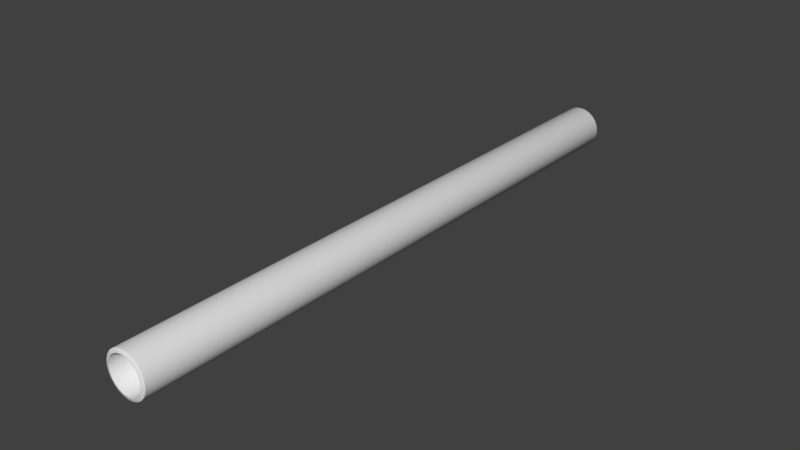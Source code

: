 # Source: w_pipe.blend  (saved by Blender 2.76.0; exported with 4.5.12 LTS)
import bpy
from mathutils import Matrix  # noqa: F401  (used for matrix-valued properties, if any)

bpy.ops.wm.read_factory_settings(use_empty=True)
scene = bpy.context.scene
scene.name = 'Scene'

# ---- collections
col_collection_1 = bpy.data.collections.new('Collection 1'); scene.collection.children.link(col_collection_1)

# ---- world
world_world = bpy.data.worlds.new('World'); scene.world = world_world
world_world.color = (0.05088, 0.05088, 0.05088)
world_world.use_sun_shadow = False
world_world.sun_shadow_jitter_overblur = 0.0
world_world.cycles.sampling_method = 'NONE'
world_world.cycles.sample_map_resolution = 256

# ---- meshes
me_cylinder = bpy.data.meshes.new('Cylinder')
me_cylinder.from_pydata([(4.1e-10, 0.7186, 0.04263), (0.01103, 0.7186, 0.04118), (0.02132, 0.7186, 0.03692), (0.03015, 0.7186, 0.03015), (0.03692, 0.7186, 0.02132), (0.04118, 0.7186, 0.01103), (0.04263, 0.7186, -4.004e-08), (0.04118, 0.7186, -0.01103), (0.03692, 0.7186, -0.02132), (0.03015, 0.7186, -0.03015), (0.02132, 0.7186, -0.03692), (0.01103, 0.7186, -0.04118), (1.701e-08, 0.7186, -0.04263), (-0.01103, 0.7186, -0.04118), (-0.02132, 0.7186, -0.03692), (-0.03015, 0.7186, -0.03015), (-0.03692, 0.7186, -0.02132), (-0.04118, 0.7186, -0.01103), (-0.04263, 0.7186, -7.181e-08), (-0.04118, 0.7186, 0.01103), (-0.03692, 0.7186, 0.02132), (-0.03015, 0.7186, 0.03015), (-0.02132, 0.7186, 0.03692), (-0.01103, 0.7186, 0.04118), (2.319e-09, 0.3689, -5.089e-08), (2.177e-10, -0.7214, 0.04267), (0.01104, -0.7214, 0.04122), (0.02134, -0.7214, 0.03695), (0.03017, -0.7214, 0.03017), (0.03695, -0.7214, 0.02134), (0.04122, -0.7214, 0.01104), (0.04267, -0.7214, 7.207e-08), (0.04122, -0.7214, -0.01104), (0.03695, -0.7214, -0.02134), (0.03017, -0.7214, -0.03017), (0.02134, -0.7214, -0.03695), (0.01104, -0.7214, -0.04122), (1.683e-08, -0.7214, -0.04267), (-0.01104, -0.7214, -0.04122), (-0.02134, -0.7214, -0.03695), (-0.03017, -0.7214, -0.03017), (-0.03695, -0.7214, -0.02134), (-0.04122, -0.7214, -0.01104), (-0.04267, -0.7214, 4.028e-08), (-0.04122, -0.7214, 0.01104), (-0.03695, -0.7214, 0.02134), (-0.03017, -0.7214, 0.03017), (-0.02134, -0.7214, 0.03695), (-0.01104, -0.7214, 0.04122), (1.179e-09, -0.3439, 4.909e-08), (-2.714e-10, -0.7185, 0.0512), (-2.169e-10, -0.7196, 0.05025), (0.01301, -0.7196, 0.04854), (0.01325, -0.7185, 0.04946), (0.02512, -0.7196, 0.04352), (0.0256, -0.7185, 0.04434), (0.03553, -0.7196, 0.03553), (0.0362, -0.7185, 0.0362), (0.04352, -0.7196, 0.02512), (0.04434, -0.7185, 0.0256), (0.04854, -0.7196, 0.01301), (0.04946, -0.7185, 0.01325), (0.05025, -0.7196, 7.603e-08), (0.0512, -0.7185, 7.645e-08), (0.04854, -0.7196, -0.01301), (0.04946, -0.7185, -0.01325), (0.04352, -0.7196, -0.02512), (0.04434, -0.7185, -0.0256), (0.03553, -0.7196, -0.03553), (0.0362, -0.7185, -0.0362), (0.02512, -0.7196, -0.04352), (0.0256, -0.7185, -0.04434), (0.01301, -0.7196, -0.04854), (0.01325, -0.7185, -0.04946), (1.935e-08, -0.7196, -0.05025), (1.967e-08, -0.7185, -0.0512), (-0.01301, -0.7196, -0.04854), (-0.01325, -0.7185, -0.04946), (-0.02512, -0.7196, -0.04352), (-0.0256, -0.7185, -0.04434), (-0.03553, -0.7196, -0.03553), (-0.0362, -0.7185, -0.0362), (-0.04352, -0.7196, -0.02512), (-0.04434, -0.7185, -0.0256), (-0.04854, -0.7196, -0.01301), (-0.04946, -0.7185, -0.01325), (-0.05025, -0.7196, 3.859e-08), (-0.0512, -0.7185, 3.83e-08), (-0.04854, -0.7196, 0.01301), (-0.04946, -0.7185, 0.01325), (-0.04352, -0.7196, 0.02512), (-0.04434, -0.7185, 0.0256), (-0.03553, -0.7196, 0.03553), (-0.0362, -0.7185, 0.0362), (-0.02512, -0.7196, 0.04352), (-0.0256, -0.7185, 0.04434), (-0.01301, -0.7196, 0.04854), (-0.01325, -0.7185, 0.04946), (-1.753e-10, 0.7167, 0.04999), (-2.714e-10, 0.7152, 0.0512), (0.01325, 0.7152, 0.04946), (0.01294, 0.7167, 0.04829), (0.0256, 0.7152, 0.04434), (0.025, 0.7167, 0.04329), (0.0362, 0.7152, 0.0362), (0.03535, 0.7167, 0.03535), (0.04434, 0.7152, 0.0256), (0.04329, 0.7167, 0.025), (0.04946, 0.7152, 0.01325), (0.04829, 0.7167, 0.01294), (0.0512, 0.7152, -3.782e-08), (0.04999, 0.7167, -3.822e-08), (0.04946, 0.7152, -0.01325), (0.04829, 0.7167, -0.01294), (0.04434, 0.7152, -0.0256), (0.04329, 0.7167, -0.025), (0.0362, 0.7152, -0.0362), (0.03535, 0.7167, -0.03535), (0.0256, 0.7152, -0.04434), (0.025, 0.7167, -0.04329), (0.01325, 0.7152, -0.04946), (0.01294, 0.7167, -0.04829), (1.967e-08, 0.7152, -0.0512), (1.929e-08, 0.7167, -0.04999), (-0.01325, 0.7152, -0.04946), (-0.01294, 0.7167, -0.04829), (-0.0256, 0.7152, -0.04434), (-0.025, 0.7167, -0.04329), (-0.0362, 0.7152, -0.0362), (-0.03535, 0.7167, -0.03535), (-0.04434, 0.7152, -0.0256), (-0.04329, 0.7167, -0.025), (-0.04946, 0.7152, -0.01325), (-0.04829, 0.7167, -0.01294), (-0.0512, 0.7152, -7.596e-08), (-0.04999, 0.7167, -7.546e-08), (-0.04946, 0.7152, 0.01325), (-0.04829, 0.7167, 0.01294), (-0.04434, 0.7152, 0.0256), (-0.04329, 0.7167, 0.025), (-0.0362, 0.7152, 0.0362), (-0.03535, 0.7167, 0.03535), (-0.0256, 0.7152, 0.04434), (-0.025, 0.7167, 0.04329), (-0.01325, 0.7152, 0.04946), (-0.01294, 0.7167, 0.04829)], [], [(98, 0, 23), (52, 26, 27), (54, 27, 28), (58, 56, 28), (60, 58, 29), (60, 30, 31), (64, 62, 31), (64, 32, 33), (68, 66, 33), (68, 34, 35), (70, 35, 36), (72, 36, 37), (76, 74, 37), (76, 38, 39), (78, 39, 40), (82, 80, 40), (82, 41, 42), (84, 42, 43), (86, 43, 44), (90, 88, 44), (90, 45, 46), (94, 92, 46), (63, 65, 112), (96, 48, 25), (94, 47, 48), (81, 83, 130), (91, 93, 140), (57, 59, 106), (67, 69, 116), (97, 50, 99), (77, 79, 126), (87, 89, 136), (61, 63, 110), (73, 75, 122), (83, 85, 132), (93, 95, 142), (59, 61, 108), (69, 71, 118), (79, 81, 128), (89, 91, 138), (53, 55, 102), (55, 57, 104), (65, 67, 114), (75, 77, 124), (85, 87, 134), (142, 95, 97), (111, 6, 5), (71, 73, 120), (8, 9, 24), (23, 0, 24), (1, 2, 24), (16, 17, 24), (9, 10, 24), (2, 3, 24), (17, 18, 24), (10, 11, 24), (3, 4, 24), (18, 19, 24), (11, 12, 24), (4, 5, 24), (19, 20, 24), (12, 13, 24), (5, 6, 24), (20, 21, 24), (13, 14, 24), (6, 7, 24), (21, 22, 24), (14, 15, 24), (7, 8, 24), (22, 23, 24), (0, 1, 24), (15, 16, 24), (119, 121, 11), (129, 131, 16), (141, 21, 20), (107, 4, 3), (117, 9, 8), (101, 1, 0), (125, 127, 14), (137, 19, 18), (111, 113, 7), (123, 12, 11), (133, 17, 16), (141, 143, 22), (109, 5, 4), (117, 119, 10), (129, 15, 14), (139, 20, 19), (101, 103, 2), (103, 105, 3), (115, 8, 7), (123, 125, 13), (133, 135, 18), (145, 23, 22), (25, 48, 49), (27, 26, 49), (42, 41, 49), (35, 34, 49), (28, 27, 49), (43, 42, 49), (36, 35, 49), (29, 28, 49), (44, 43, 49), (37, 36, 49), (30, 29, 49), (45, 44, 49), (38, 37, 49), (31, 30, 49), (46, 45, 49), (39, 38, 49), (32, 31, 49), (47, 46, 49), (40, 39, 49), (33, 32, 49), (48, 47, 49), (26, 25, 49), (41, 40, 49), (34, 33, 49), (53, 50, 51), (55, 53, 52), (55, 54, 56), (59, 57, 56), (61, 59, 58), (61, 60, 62), (65, 63, 62), (67, 65, 64), (67, 66, 68), (71, 69, 68), (71, 70, 72), (73, 72, 74), (77, 75, 74), (77, 76, 78), (81, 79, 78), (81, 80, 82), (83, 82, 84), (85, 84, 86), (87, 86, 88), (91, 89, 88), (91, 90, 92), (95, 93, 92), (95, 94, 96), (97, 96, 51), (52, 51, 25), (100, 101, 98), (100, 102, 103), (104, 105, 103), (106, 107, 105), (106, 108, 109), (110, 111, 109), (110, 112, 113), (112, 114, 115), (114, 116, 117), (116, 118, 119), (118, 120, 121), (122, 123, 121), (122, 124, 125), (126, 127, 125), (126, 128, 129), (128, 130, 131), (132, 133, 131), (132, 134, 135), (136, 137, 135), (136, 138, 139), (140, 141, 139), (142, 143, 141), (144, 145, 143), (144, 99, 98), (50, 53, 100), (145, 98, 23), (54, 52, 27), (56, 54, 28), (29, 58, 28), (30, 60, 29), (62, 60, 31), (32, 64, 31), (66, 64, 33), (34, 68, 33), (70, 68, 35), (72, 70, 36), (74, 72, 37), (38, 76, 37), (78, 76, 39), (80, 78, 40), (41, 82, 40), (84, 82, 42), (86, 84, 43), (88, 86, 44), (45, 90, 44), (92, 90, 46), (47, 94, 46), (110, 63, 112), (51, 96, 25), (96, 94, 48), (128, 81, 130), (138, 91, 140), (104, 57, 106), (114, 67, 116), (144, 97, 99), (124, 77, 126), (134, 87, 136), (108, 61, 110), (120, 73, 122), (130, 83, 132), (140, 93, 142), (106, 59, 108), (116, 69, 118), (126, 79, 128), (136, 89, 138), (100, 53, 102), (102, 55, 104), (112, 65, 114), (122, 75, 124), (132, 85, 134), (144, 142, 97), (109, 111, 5), (118, 71, 120), (10, 119, 11), (15, 129, 16), (139, 141, 20), (105, 107, 3), (115, 117, 8), (98, 101, 0), (13, 125, 14), (135, 137, 18), (6, 111, 7), (121, 123, 11), (131, 133, 16), (21, 141, 22), (107, 109, 4), (9, 117, 10), (127, 129, 14), (137, 139, 19), (1, 101, 2), (2, 103, 3), (113, 115, 7), (12, 123, 13), (17, 133, 18), (143, 145, 22), (52, 53, 51), (54, 55, 52), (57, 55, 56), (58, 59, 56), (60, 61, 58), (63, 61, 62), (64, 65, 62), (66, 67, 64), (69, 67, 68), (70, 71, 68), (73, 71, 72), (75, 73, 74), (76, 77, 74), (79, 77, 78), (80, 81, 78), (83, 81, 82), (85, 83, 84), (87, 85, 86), (89, 87, 88), (90, 91, 88), (93, 91, 92), (94, 95, 92), (97, 95, 96), (50, 97, 51), (26, 52, 25), (99, 100, 98), (101, 100, 103), (102, 104, 103), (104, 106, 105), (107, 106, 109), (108, 110, 109), (111, 110, 113), (113, 112, 115), (115, 114, 117), (117, 116, 119), (119, 118, 121), (120, 122, 121), (123, 122, 125), (124, 126, 125), (127, 126, 129), (129, 128, 131), (130, 132, 131), (133, 132, 135), (134, 136, 135), (137, 136, 139), (138, 140, 139), (140, 142, 141), (142, 144, 143), (145, 144, 98), (99, 50, 100)])
me_cylinder.polygons.foreach_set('use_smooth', [True] * 288)
_uv = me_cylinder.uv_layers.new(name='UVMap')
_uv.uv.foreach_set('vector', [0.1089, 0.9858, 0.1089, 0.9726, 0.1287, 0.97, 0.1323, 0.9835, 0.1288, 0.9704, 0.1472, 0.9628, 0.154, 0.9745, 0.1472, 0.9628, 0.1631, 0.9506, 0.187, 0.9415, 0.1727, 0.9602, 0.1631, 0.9506, 0.196, 0.9198, 0.187, 0.9415, 0.1753, 0.9347, 0.196, 0.9198, 0.1829, 0.9163, 0.1855, 0.8965, 0.196, 0.8731, 0.1991, 0.8965, 0.1855, 0.8965, 0.196, 0.8731, 0.1829, 0.8766, 0.1753, 0.8582, 0.1727, 0.8327, 0.187, 0.8514, 0.1753, 0.8582, 0.1727, 0.8327, 0.1631, 0.8423, 0.1472, 0.8302, 0.154, 0.8184, 0.1472, 0.8302, 0.1288, 0.8225, 0.1323, 0.8094, 0.1288, 0.8225, 0.109, 0.8199, 0.08564, 0.8094, 0.109, 0.8063, 0.109, 0.8199, 0.08564, 0.8094, 0.08916, 0.8225, 0.07069, 0.8302, 0.0639, 0.8184, 0.07069, 0.8302, 0.05484, 0.8423, 0.0309, 0.8514, 0.04523, 0.8327, 0.05484, 0.8423, 0.0309, 0.8514, 0.04268, 0.8582, 0.03503, 0.8766, 0.0219, 0.8731, 0.03503, 0.8766, 0.03242, 0.8965, 0.01883, 0.8965, 0.03242, 0.8965, 0.03503, 0.9163, 0.0309, 0.9415, 0.0219, 0.9198, 0.03503, 0.9163, 0.0309, 0.9415, 0.04268, 0.9347, 0.05484, 0.9506, 0.0639, 0.9745, 0.04523, 0.9602, 0.05484, 0.9506, 0.5541, 0.01215, 0.5469, 0.01215, 0.5469, 1.011, 0.08564, 0.9835, 0.08916, 0.9704, 0.109, 0.973, 0.0639, 0.9745, 0.07069, 0.9628, 0.08916, 0.9704, 0.4685, 0.0006747, 0.4613, 0.0006746, 0.4613, 0.9991, 0.4613, 0.0006747, 0.4685, 0.0006746, 0.4685, 0.9991, 0.5324, 0.0006748, 0.5396, 0.0006747, 0.5396, 0.9991, 0.5396, 0.0006747, 0.5324, 0.0006746, 0.5324, 0.9991, 0.4888, 0.0006747, 0.5005, 0.0006746, 0.5005, 0.9991, 0.4888, 0.0006747, 0.4779, 0.0006746, 0.4779, 0.9991, 0.4469, 0.0006745, 0.4537, 0.0006746, 0.4537, 0.9991, 0.5472, 0.0006747, 0.5541, 0.0006746, 0.5541, 0.9991, 0.5122, 0.0006747, 0.5005, 0.0006746, 0.5005, 0.9991, 0.4613, 0.0006745, 0.4531, 0.0006746, 0.4531, 0.9991, 0.4685, 0.0006747, 0.4779, 0.0006746, 0.4779, 0.9991, 0.5396, 0.0006748, 0.5472, 0.0006746, 0.5472, 0.9991, 0.5324, 0.0006747, 0.5231, 0.0006746, 0.5231, 0.9991, 0.4779, 0.0006747, 0.4685, 0.0006746, 0.4685, 0.9991, 0.4537, 0.0006747, 0.4613, 0.0006746, 0.4613, 0.9991, 0.5122, 0.0006747, 0.5231, 0.0006746, 0.5231, 0.9991, 0.5231, 0.0006747, 0.5324, 0.0006747, 0.5324, 0.9991, 0.5469, 0.0006745, 0.5396, 0.0006746, 0.5396, 0.9991, 0.5005, 0.0006747, 0.4888, 0.0006746, 0.4888, 0.9991, 0.4531, 0.01618, 0.4469, 0.01618, 0.4469, 1.015, 0.4779, 0.9991, 0.4779, 0.0006747, 0.4888, 0.0006746, 0.019, 0.8959, 0.03223, 0.8959, 0.03485, 0.9158, 0.5231, 0.0006747, 0.5122, 0.0006746, 0.5122, 0.9991, 0.06711, 0.5981, 0.06711, 0.578, 0.003065, 0.6398, 0.06711, 0.74, 0.06711, 0.7433, 0.003065, 0.6593, 0.06711, 0.74, 0.06711, 0.7303, 0.003065, 0.6593, 0.06711, 0.5981, 0.06711, 0.6214, 0.003065, 0.6398, 0.06711, 0.578, 0.06711, 0.5626, 0.003065, 0.6371, 0.06711, 0.7303, 0.06711, 0.7149, 0.003065, 0.658, 0.06711, 0.6214, 0.06711, 0.6465, 0.003065, 0.643, 0.06711, 0.5626, 0.06711, 0.5529, 0.003065, 0.635, 0.06711, 0.7149, 0.06711, 0.6949, 0.003065, 0.6559, 0.06711, 0.6465, 0.06711, 0.6715, 0.003065, 0.6465, 0.06711, 0.5529, 0.06711, 0.5496, 0.003065, 0.6337, 0.06711, 0.6949, 0.06711, 0.6715, 0.003065, 0.6531, 0.06711, 0.6715, 0.06711, 0.6949, 0.003065, 0.6499, 0.06711, 0.5496, 0.06711, 0.5529, 0.003065, 0.6332, 0.06711, 0.6715, 0.06711, 0.6465, 0.003065, 0.6499, 0.06711, 0.6949, 0.06711, 0.7149, 0.003065, 0.6531, 0.06711, 0.5529, 0.06711, 0.5626, 0.003065, 0.6337, 0.06711, 0.6465, 0.06711, 0.6214, 0.003065, 0.6465, 0.06711, 0.7149, 0.06711, 0.7303, 0.003065, 0.6559, 0.06711, 0.5626, 0.06711, 0.578, 0.003065, 0.635, 0.06711, 0.6214, 0.06711, 0.5981, 0.003065, 0.643, 0.06711, 0.7303, 0.06711, 0.74, 0.003065, 0.658, 0.06711, 0.7433, 0.06711, 0.74, 0.003065, 0.6597, 0.06711, 0.578, 0.06711, 0.5981, 0.003065, 0.6371, 0.06395, 0.8181, 0.08563, 0.8091, 0.08906, 0.8219, 0.1725, 0.8324, 0.1868, 0.851, 0.1753, 0.8576, 0.1725, 0.9595, 0.1631, 0.9502, 0.1753, 0.9343, 0.03105, 0.9409, 0.04251, 0.9343, 0.05469, 0.9502, 0.04533, 0.8324, 0.05469, 0.8417, 0.04251, 0.8576, 0.08563, 0.9828, 0.08906, 0.97, 0.1089, 0.9726, 0.1322, 0.8091, 0.1538, 0.8181, 0.1472, 0.8296, 0.1957, 0.9192, 0.183, 0.9158, 0.1856, 0.8959, 0.019, 0.8959, 0.02207, 0.8727, 0.03485, 0.8761, 0.1089, 0.8061, 0.1089, 0.8193, 0.08906, 0.8219, 0.1957, 0.8727, 0.183, 0.8761, 0.1753, 0.8576, 0.1725, 0.9595, 0.1538, 0.9738, 0.1472, 0.9623, 0.02207, 0.9192, 0.03485, 0.9158, 0.04251, 0.9343, 0.04533, 0.8324, 0.06395, 0.8181, 0.07057, 0.8296, 0.1725, 0.8324, 0.1631, 0.8417, 0.1472, 0.8296, 0.1868, 0.9409, 0.1753, 0.9343, 0.183, 0.9158, 0.08563, 0.9828, 0.06395, 0.9738, 0.07057, 0.9623, 0.06395, 0.9738, 0.04533, 0.9595, 0.05469, 0.9502, 0.03105, 0.851, 0.04251, 0.8576, 0.03485, 0.8761, 0.1089, 0.8061, 0.1322, 0.8091, 0.1287, 0.8219, 0.1957, 0.8727, 0.1988, 0.8959, 0.1856, 0.8959, 0.1322, 0.9828, 0.1287, 0.97, 0.1472, 0.9623, 0.0697, 0.5471, 0.0697, 0.5505, 0.001243, 0.6332, 0.0697, 0.5605, 0.0697, 0.5505, 0.001243, 0.6351, 0.0697, 0.6726, 0.0697, 0.6967, 0.001243, 0.6504, 0.0697, 0.7332, 0.0697, 0.7173, 0.001243, 0.6586, 0.0697, 0.5763, 0.0697, 0.5605, 0.001243, 0.6372, 0.0697, 0.6468, 0.0697, 0.6726, 0.001243, 0.6468, 0.0697, 0.7432, 0.0697, 0.7332, 0.001243, 0.66, 0.0697, 0.597, 0.0697, 0.5763, 0.001243, 0.64, 0.0697, 0.621, 0.0697, 0.6468, 0.001243, 0.6433, 0.0697, 0.7466, 0.0697, 0.7432, 0.001243, 0.6604, 0.0697, 0.621, 0.0697, 0.597, 0.001243, 0.6433, 0.0697, 0.597, 0.0697, 0.621, 0.001243, 0.64, 0.0697, 0.7432, 0.0697, 0.7466, 0.001243, 0.66, 0.0697, 0.6468, 0.0697, 0.621, 0.001243, 0.6468, 0.0697, 0.5763, 0.0697, 0.597, 0.001243, 0.6372, 0.0697, 0.7332, 0.0697, 0.7432, 0.001243, 0.6586, 0.0697, 0.6726, 0.0697, 0.6468, 0.001243, 0.6504, 0.0697, 0.5605, 0.0697, 0.5763, 0.001243, 0.6351, 0.0697, 0.7173, 0.0697, 0.7332, 0.001243, 0.6565, 0.0697, 0.6967, 0.0697, 0.6726, 0.001243, 0.6536, 0.0697, 0.5505, 0.0697, 0.5605, 0.001243, 0.6337, 0.0697, 0.5505, 0.0697, 0.5471, 0.001243, 0.6337, 0.0697, 0.6967, 0.0697, 0.7173, 0.001243, 0.6536, 0.0697, 0.7173, 0.0697, 0.6967, 0.001243, 0.6565, 0.5122, 0.0006746, 0.5005, 0.0006747, 0.5006, 0.0, 0.5231, 0.0006746, 0.5122, 0.0006747, 0.5123, 0.0, 0.5231, 0.0006747, 0.5232, 8.305e-10, 0.5323, 8.858e-08, 0.5396, 0.0006747, 0.5324, 0.0006748, 0.5325, 8.941e-08, 0.5472, 0.0006746, 0.5396, 0.0006748, 0.5397, 8.858e-08, 0.5472, 0.0006747, 0.5473, 0.0, 0.554, 0.0, 0.5469, 0.01215, 0.5541, 0.01215, 0.554, 0.01147, 0.5396, 0.0006746, 0.5469, 0.0006745, 0.5469, 0.0, 0.5396, 0.0006747, 0.5395, 0.0, 0.5325, 0.0, 0.5231, 0.0006746, 0.5324, 0.0006747, 0.5323, 0.0, 0.5231, 0.0006747, 0.523, 0.0, 0.5123, 0.0, 0.5122, 0.0006747, 0.5121, 0.0, 0.5006, 0.0, 0.4888, 0.0006746, 0.5005, 0.0006747, 0.5004, 0.0, 0.4888, 0.0006747, 0.4887, 0.0, 0.478, 0.0, 0.4685, 0.0006746, 0.4779, 0.0006747, 0.4778, 0.0, 0.4685, 0.0006747, 0.4684, 0.0, 0.4614, 0.0, 0.4613, 0.0006745, 0.4612, 0.0, 0.4532, 0.0, 0.4531, 0.01618, 0.4531, 0.0155, 0.4469, 0.0155, 0.4469, 0.0006745, 0.4469, 0.0, 0.4537, 0.0, 0.4613, 0.0006746, 0.4537, 0.0006747, 0.4538, 0.0, 0.4613, 0.0006747, 0.4614, 0.0, 0.4684, 0.0, 0.4779, 0.0006746, 0.4685, 0.0006747, 0.4686, 0.0, 0.4779, 0.0006747, 0.478, 0.0, 0.4887, 0.0, 0.4888, 0.0006747, 0.4889, 0.0, 0.5004, 0.0, 0.1323, 0.9835, 0.109, 0.9866, 0.109, 0.973, 0.5122, 0.9991, 0.512, 1.0, 0.5006, 1.0, 0.5122, 0.9991, 0.5231, 0.9991, 0.5229, 1.0, 0.5324, 0.9991, 0.5323, 1.0, 0.5232, 1.0, 0.5396, 0.9991, 0.5395, 1.0, 0.5325, 1.0, 0.5396, 0.9991, 0.5472, 0.9991, 0.5471, 1.0, 0.5541, 0.9991, 0.554, 1.0, 0.5473, 1.0, 0.5541, 1.011, 0.5469, 1.011, 0.547, 1.011, 0.5469, 0.9991, 0.5396, 0.9991, 0.5397, 1.0, 0.5396, 0.9991, 0.5324, 0.9991, 0.5325, 1.0, 0.5324, 0.9991, 0.5231, 0.9991, 0.5232, 1.0, 0.5231, 0.9991, 0.5122, 0.9991, 0.5123, 1.0, 0.5005, 0.9991, 0.5006, 1.0, 0.512, 1.0, 0.5005, 0.9991, 0.4888, 0.9991, 0.4889, 1.0, 0.4779, 0.9991, 0.478, 1.0, 0.4886, 1.0, 0.4779, 0.9991, 0.4685, 0.9991, 0.4686, 1.0, 0.4685, 0.9991, 0.4613, 0.9991, 0.4614, 1.0, 0.4531, 0.9991, 0.4532, 1.0, 0.4612, 1.0, 0.4531, 1.015, 0.4469, 1.015, 0.447, 1.016, 0.4537, 0.9991, 0.4537, 1.0, 0.447, 1.0, 0.4537, 0.9991, 0.4613, 0.9991, 0.4612, 1.0, 0.4685, 0.9991, 0.4684, 1.0, 0.4614, 1.0, 0.4779, 0.9991, 0.4778, 1.0, 0.4686, 1.0, 0.4888, 0.9991, 0.4886, 1.0, 0.478, 1.0, 0.4888, 0.9991, 0.5005, 0.9991, 0.5003, 1.0, 0.5005, 0.0006747, 0.5122, 0.0006746, 0.5122, 0.9991, 0.1322, 0.9828, 0.1089, 0.9858, 0.1287, 0.97, 0.154, 0.9745, 0.1323, 0.9835, 0.1472, 0.9628, 0.1727, 0.9602, 0.154, 0.9745, 0.1631, 0.9506, 0.1753, 0.9347, 0.187, 0.9415, 0.1631, 0.9506, 0.1829, 0.9163, 0.196, 0.9198, 0.1753, 0.9347, 0.1991, 0.8965, 0.196, 0.9198, 0.1855, 0.8965, 0.1829, 0.8766, 0.196, 0.8731, 0.1855, 0.8965, 0.187, 0.8514, 0.196, 0.8731, 0.1753, 0.8582, 0.1631, 0.8423, 0.1727, 0.8327, 0.1753, 0.8582, 0.154, 0.8184, 0.1727, 0.8327, 0.1472, 0.8302, 0.1323, 0.8094, 0.154, 0.8184, 0.1288, 0.8225, 0.109, 0.8063, 0.1323, 0.8094, 0.109, 0.8199, 0.08916, 0.8225, 0.08564, 0.8094, 0.109, 0.8199, 0.0639, 0.8184, 0.08564, 0.8094, 0.07069, 0.8302, 0.04523, 0.8327, 0.0639, 0.8184, 0.05484, 0.8423, 0.04268, 0.8582, 0.0309, 0.8514, 0.05484, 0.8423, 0.0219, 0.8731, 0.0309, 0.8514, 0.03503, 0.8766, 0.01883, 0.8965, 0.0219, 0.8731, 0.03242, 0.8965, 0.0219, 0.9198, 0.01883, 0.8965, 0.03503, 0.9163, 0.04268, 0.9347, 0.0309, 0.9415, 0.03503, 0.9163, 0.04523, 0.9602, 0.0309, 0.9415, 0.05484, 0.9506, 0.07069, 0.9628, 0.0639, 0.9745, 0.05484, 0.9506, 0.5541, 1.011, 0.5541, 0.01215, 0.5469, 1.011, 0.109, 0.9866, 0.08564, 0.9835, 0.109, 0.973, 0.08564, 0.9835, 0.0639, 0.9745, 0.08916, 0.9704, 0.4685, 0.9991, 0.4685, 0.0006747, 0.4613, 0.9991, 0.4613, 0.9991, 0.4613, 0.0006747, 0.4685, 0.9991, 0.5324, 0.9991, 0.5324, 0.0006748, 0.5396, 0.9991, 0.5396, 0.9991, 0.5396, 0.0006747, 0.5324, 0.9991, 0.4888, 0.9991, 0.4888, 0.0006747, 0.5005, 0.9991, 0.4888, 0.9991, 0.4888, 0.0006747, 0.4779, 0.9991, 0.4469, 0.9991, 0.4469, 0.0006745, 0.4537, 0.9991, 0.5472, 0.9991, 0.5472, 0.0006747, 0.5541, 0.9991, 0.5122, 0.9991, 0.5122, 0.0006747, 0.5005, 0.9991, 0.4613, 0.9991, 0.4613, 0.0006745, 0.4531, 0.9991, 0.4685, 0.9991, 0.4685, 0.0006747, 0.4779, 0.9991, 0.5396, 0.9991, 0.5396, 0.0006748, 0.5472, 0.9991, 0.5324, 0.9991, 0.5324, 0.0006747, 0.5231, 0.9991, 0.4779, 0.9991, 0.4779, 0.0006747, 0.4685, 0.9991, 0.4537, 0.9991, 0.4537, 0.0006747, 0.4613, 0.9991, 0.5122, 0.9991, 0.5122, 0.0006747, 0.5231, 0.9991, 0.5231, 0.9991, 0.5231, 0.0006747, 0.5324, 0.9991, 0.5469, 0.9991, 0.5469, 0.0006745, 0.5396, 0.9991, 0.5005, 0.9991, 0.5005, 0.0006747, 0.4888, 0.9991, 0.4531, 1.015, 0.4531, 0.01618, 0.4469, 1.015, 0.4888, 0.9991, 0.4779, 0.9991, 0.4888, 0.0006746, 0.02207, 0.9192, 0.019, 0.8959, 0.03485, 0.9158, 0.5231, 0.9991, 0.5231, 0.0006747, 0.5122, 0.9991, 0.07057, 0.8296, 0.06395, 0.8181, 0.08906, 0.8219, 0.1631, 0.8417, 0.1725, 0.8324, 0.1753, 0.8576, 0.1868, 0.9409, 0.1725, 0.9595, 0.1753, 0.9343, 0.04533, 0.9595, 0.03105, 0.9409, 0.05469, 0.9502, 0.03105, 0.851, 0.04533, 0.8324, 0.04251, 0.8576, 0.1089, 0.9858, 0.08563, 0.9828, 0.1089, 0.9726, 0.1287, 0.8219, 0.1322, 0.8091, 0.1472, 0.8296, 0.1988, 0.8959, 0.1957, 0.9192, 0.1856, 0.8959, 0.03223, 0.8959, 0.019, 0.8959, 0.03485, 0.8761, 0.08563, 0.8091, 0.1089, 0.8061, 0.08906, 0.8219, 0.1868, 0.851, 0.1957, 0.8727, 0.1753, 0.8576, 0.1631, 0.9502, 0.1725, 0.9595, 0.1472, 0.9623, 0.03105, 0.9409, 0.02207, 0.9192, 0.04251, 0.9343, 0.05469, 0.8417, 0.04533, 0.8324, 0.07057, 0.8296, 0.1538, 0.8181, 0.1725, 0.8324, 0.1472, 0.8296, 0.1957, 0.9192, 0.1868, 0.9409, 0.183, 0.9158, 0.08906, 0.97, 0.08563, 0.9828, 0.07057, 0.9623, 0.07057, 0.9623, 0.06395, 0.9738, 0.05469, 0.9502, 0.02207, 0.8727, 0.03105, 0.851, 0.03485, 0.8761, 0.1089, 0.8193, 0.1089, 0.8061, 0.1287, 0.8219, 0.183, 0.8761, 0.1957, 0.8727, 0.1856, 0.8959, 0.1538, 0.9738, 0.1322, 0.9828, 0.1472, 0.9623, 0.5121, 0.0, 0.5122, 0.0006746, 0.5006, 0.0, 0.523, 0.0, 0.5231, 0.0006746, 0.5123, 0.0, 0.5324, 0.0006747, 0.5231, 0.0006747, 0.5323, 8.858e-08, 0.5395, 8.941e-08, 0.5396, 0.0006747, 0.5325, 8.941e-08, 0.5471, 8.305e-10, 0.5472, 0.0006746, 0.5397, 8.858e-08, 0.5541, 0.0006746, 0.5472, 0.0006747, 0.554, 0.0, 0.547, 0.01147, 0.5469, 0.01215, 0.554, 0.01147, 0.5397, 0.0, 0.5396, 0.0006746, 0.5469, 0.0, 0.5324, 0.0006746, 0.5396, 0.0006747, 0.5325, 0.0, 0.5232, 0.0, 0.5231, 0.0006746, 0.5323, 0.0, 0.5122, 0.0006746, 0.5231, 0.0006747, 0.5123, 0.0, 0.5005, 0.0006746, 0.5122, 0.0006747, 0.5006, 0.0, 0.4889, 0.0, 0.4888, 0.0006746, 0.5004, 0.0, 0.4779, 0.0006746, 0.4888, 0.0006747, 0.478, 0.0, 0.4686, 0.0, 0.4685, 0.0006746, 0.4778, 0.0, 0.4613, 0.0006746, 0.4685, 0.0006747, 0.4614, 0.0, 0.4531, 0.0006746, 0.4613, 0.0006745, 0.4532, 0.0, 0.4469, 0.01618, 0.4531, 0.01618, 0.4469, 0.0155, 0.4537, 0.0006746, 0.4469, 0.0006745, 0.4537, 0.0, 0.4613, 0.0, 0.4613, 0.0006746, 0.4538, 0.0, 0.4685, 0.0006746, 0.4613, 0.0006747, 0.4684, 0.0, 0.4778, 0.0, 0.4779, 0.0006746, 0.4686, 0.0, 0.4888, 0.0006746, 0.4779, 0.0006747, 0.4887, 0.0, 0.5005, 0.0006746, 0.4888, 0.0006747, 0.5004, 0.0, 0.1288, 0.9704, 0.1323, 0.9835, 0.109, 0.973, 0.5005, 0.9991, 0.5122, 0.9991, 0.5006, 1.0, 0.5123, 1.0, 0.5122, 0.9991, 0.5229, 1.0, 0.5231, 0.9991, 0.5324, 0.9991, 0.5232, 1.0, 0.5324, 0.9991, 0.5396, 0.9991, 0.5325, 1.0, 0.5397, 1.0, 0.5396, 0.9991, 0.5471, 1.0, 0.5472, 0.9991, 0.5541, 0.9991, 0.5473, 1.0, 0.554, 1.011, 0.5541, 1.011, 0.547, 1.011, 0.5469, 1.0, 0.5469, 0.9991, 0.5397, 1.0, 0.5395, 1.0, 0.5396, 0.9991, 0.5325, 1.0, 0.5323, 1.0, 0.5324, 0.9991, 0.5232, 1.0, 0.5229, 1.0, 0.5231, 0.9991, 0.5123, 1.0, 0.5122, 0.9991, 0.5005, 0.9991, 0.512, 1.0, 0.5003, 1.0, 0.5005, 0.9991, 0.4889, 1.0, 0.4888, 0.9991, 0.4779, 0.9991, 0.4886, 1.0, 0.4778, 1.0, 0.4779, 0.9991, 0.4686, 1.0, 0.4684, 1.0, 0.4685, 0.9991, 0.4614, 1.0, 0.4613, 0.9991, 0.4531, 0.9991, 0.4612, 1.0, 0.4531, 1.016, 0.4531, 1.015, 0.447, 1.016, 0.4469, 0.9991, 0.4537, 0.9991, 0.447, 1.0, 0.4538, 1.0, 0.4537, 0.9991, 0.4612, 1.0, 0.4613, 0.9991, 0.4685, 0.9991, 0.4614, 1.0, 0.4685, 0.9991, 0.4779, 0.9991, 0.4686, 1.0, 0.4779, 0.9991, 0.4888, 0.9991, 0.478, 1.0, 0.4889, 1.0, 0.4888, 0.9991, 0.5003, 1.0, 0.5005, 0.9991, 0.5005, 0.0006747, 0.5122, 0.9991])
me_cylinder.use_remesh_preserve_volume = False
me_cylinder.use_remesh_preserve_attributes = False
me_cylinder.use_mirror_vertex_groups = False
me_cylinder.update()

# ---- objects
ob_cylinder = bpy.data.objects.new('Cylinder', me_cylinder)

# ---- transforms, parenting, visibility, modifiers, constraints
ob_cylinder.location = (0.0, 0.0, 0.0)
ob_cylinder.lineart.crease_threshold = 0.0
_m = ob_cylinder.modifiers.new('EdgeSplit', 'EDGE_SPLIT')
_m.split_angle = 0.6772

# ---- collection membership
col_collection_1.objects.link(ob_cylinder)

# ---- scene / render settings (as saved in the file)
scene.frame_start = 1; scene.frame_end = 2; scene.frame_set(1)
scene.render.engine = 'BLENDER_EEVEE_NEXT'
scene.render.resolution_percentage = 50
scene.render.dither_intensity = 0.0
scene.cycles.use_denoising = False
scene.cycles.samples = 10
scene.cycles.sampling_pattern = 'TABULATED_SOBOL'
scene.cycles.light_sampling_threshold = 0.0
scene.cycles.use_adaptive_sampling = False
scene.cycles.use_light_tree = False
scene.cycles.blur_glossy = 0.0
scene.cycles.pixel_filter_type = 'GAUSSIAN'
scene.cycles.sample_clamp_indirect = 0.0
scene.view_settings.view_transform = 'Standard'
bpy.context.view_layer.update()

# ---- added for rendering (the .blend has no active camera and no usable light): camera, sun
cam_auto = bpy.data.cameras.new('AutoCamera')
cam_auto.lens = 50.0
cam_auto.sensor_width = 36.0
cam_auto.clip_end = 1000.0
ob_auto_camera = bpy.data.objects.new('AutoCamera', cam_auto)
scene.collection.objects.link(ob_auto_camera)
ob_auto_camera.location = (1.33904, -1.60826, 1.07124)
ob_auto_camera.rotation_euler = (1.09748, -7.21219e-08, 0.694738)
scene.camera = ob_auto_camera
light_auto_sun = bpy.data.lights.new('AutoSun', 'SUN')
light_auto_sun.energy = 3.0
light_auto_sun.angle = 0.0523599
ob_auto_sun = bpy.data.objects.new('AutoSun', light_auto_sun)
scene.collection.objects.link(ob_auto_sun)
ob_auto_sun.rotation_euler = (0.872665, 0.174533, 0.523599)
bpy.context.view_layer.update()
